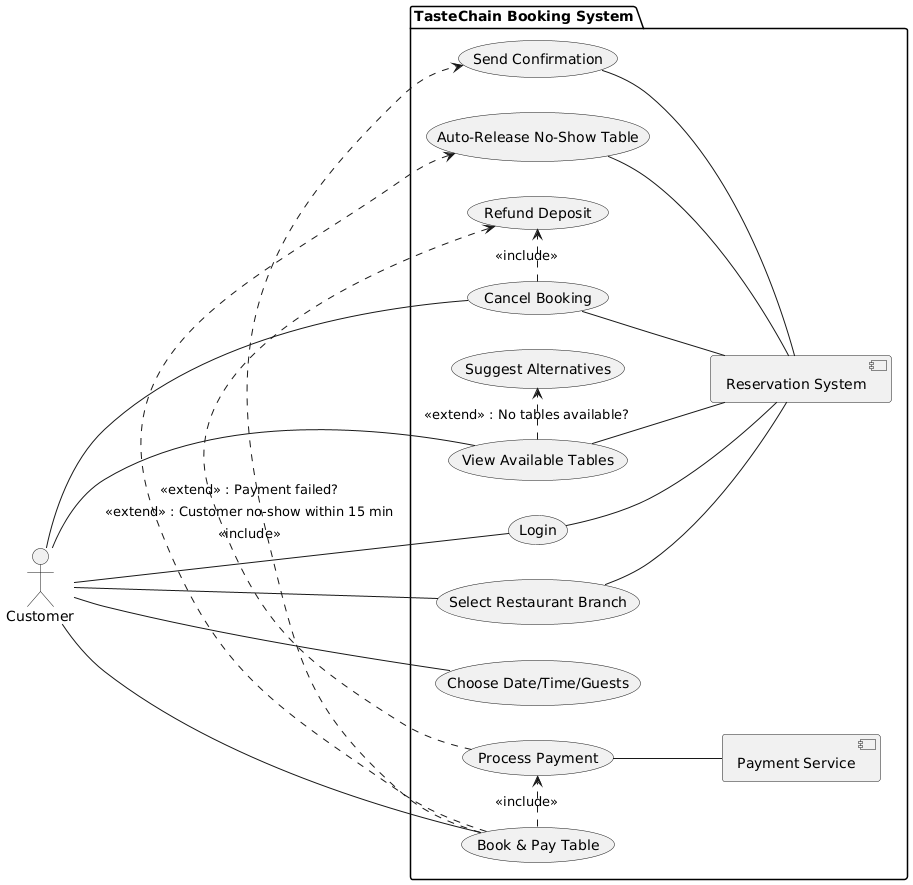

The diagram above was rendered by PlantUML. Its source (embedded in the PNG):
@startuml
left to right direction

actor Customer

package "TasteChain Booking System" {
  usecase "Login"                                as UC_Login
  usecase "Select Restaurant Branch"             as UC_Select
  usecase "Choose Date/Time/Guests"              as UC_Choose
  usecase "View Available Tables"                as UC_View
  usecase "Book & Pay Table"                     as UC_BookPay
  usecase "Process Payment"                      as UC_Payment
  usecase "Send Confirmation"                    as UC_Confirm
  usecase "Cancel Booking"                       as UC_Cancel
  usecase "Refund Deposit"                       as UC_Refund
  usecase "Suggest Alternatives"                 as UC_Suggest
  usecase "Auto-Release No-Show Table"           as UC_Release

  [Payment Service] as PS
  [Reservation System] as RS
}

' Associations (no-arrow lines)
Customer -- UC_Login
Customer -- UC_Select
Customer -- UC_Choose
Customer -- UC_View
Customer -- UC_BookPay
Customer -- UC_Cancel

' Internal system service interactions
UC_Payment -- PS
UC_Login -- RS
UC_Select -- RS
UC_View -- RS
UC_Confirm -- RS
UC_Cancel -- RS
UC_Release -- RS

' Include relationships
UC_BookPay .> UC_Payment   : <<include>>
UC_BookPay .> UC_Confirm   : <<include>>
UC_Cancel  .> UC_Refund    : <<include>>

' Extend relationships
UC_View    .> UC_Suggest   : <<extend>> : No tables available?
UC_Payment .> UC_Refund    : <<extend>> : Payment failed?
UC_BookPay .> UC_Release   : <<extend>> : Customer no-show within 15 min
@enduml